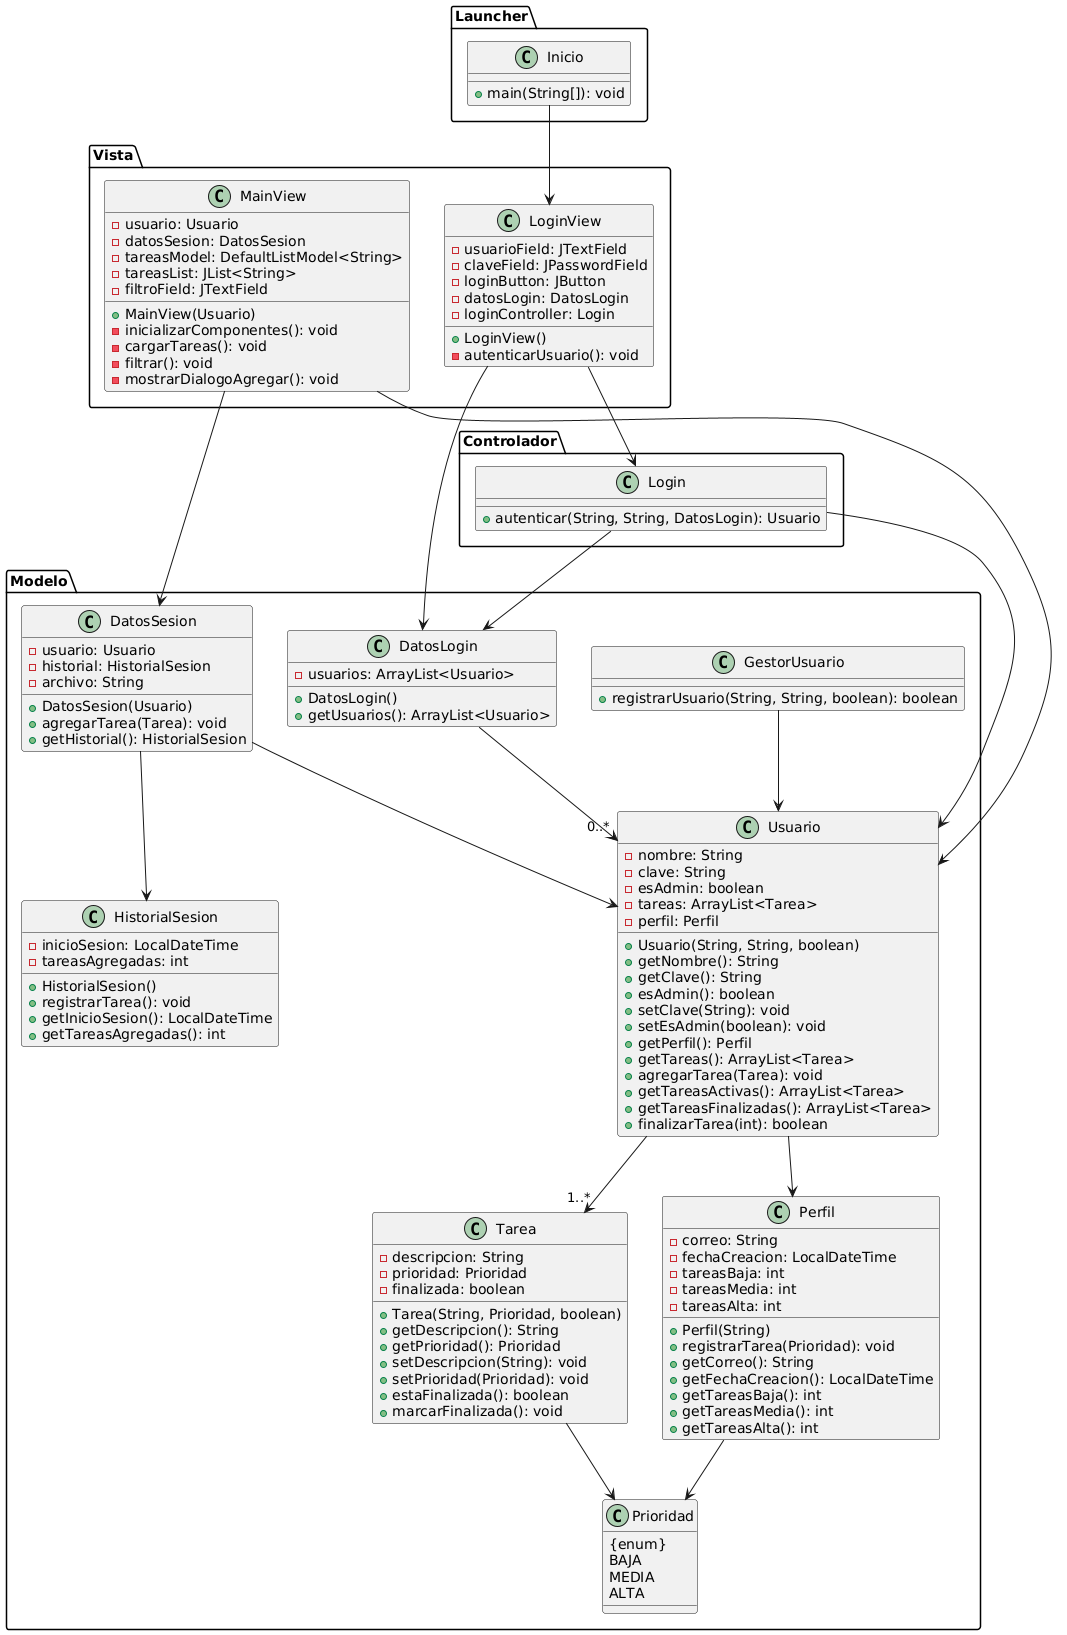

The diagram above was rendered by PlantUML. Its source (embedded in the PNG):
@startuml
' Paquetes
package Modelo {
    class Usuario {
        -nombre: String
        -clave: String
        -esAdmin: boolean
        -tareas: ArrayList<Tarea>
        -perfil: Perfil
        +Usuario(String, String, boolean)
        +getNombre(): String
        +getClave(): String
        +esAdmin(): boolean
        +setClave(String): void
        +setEsAdmin(boolean): void
        +getPerfil(): Perfil
        +getTareas(): ArrayList<Tarea>
        +agregarTarea(Tarea): void
        +getTareasActivas(): ArrayList<Tarea>
        +getTareasFinalizadas(): ArrayList<Tarea>
        +finalizarTarea(int): boolean
    }

    class Tarea {
        -descripcion: String
        -prioridad: Prioridad
        -finalizada: boolean
        +Tarea(String, Prioridad, boolean)
        +getDescripcion(): String
        +getPrioridad(): Prioridad
        +setDescripcion(String): void
        +setPrioridad(Prioridad): void
        +estaFinalizada(): boolean
        +marcarFinalizada(): void
    }

    class Prioridad {
        {enum}
        BAJA
        MEDIA
        ALTA
    }

    class Perfil {
        -correo: String
        -fechaCreacion: LocalDateTime
        -tareasBaja: int
        -tareasMedia: int
        -tareasAlta: int
        +Perfil(String)
        +registrarTarea(Prioridad): void
        +getCorreo(): String
        +getFechaCreacion(): LocalDateTime
        +getTareasBaja(): int
        +getTareasMedia(): int
        +getTareasAlta(): int
    }

    class HistorialSesion {
        -inicioSesion: LocalDateTime
        -tareasAgregadas: int
        +HistorialSesion()
        +registrarTarea(): void
        +getInicioSesion(): LocalDateTime
        +getTareasAgregadas(): int
    }

    class DatosLogin {
        -usuarios: ArrayList<Usuario>
        +DatosLogin()
        +getUsuarios(): ArrayList<Usuario>
    }

    class DatosSesion {
        -usuario: Usuario
        -historial: HistorialSesion
        -archivo: String
        +DatosSesion(Usuario)
        +agregarTarea(Tarea): void
        +getHistorial(): HistorialSesion
    }

    class GestorUsuario {
        +registrarUsuario(String, String, boolean): boolean
    }
}

package Controlador {
    class Login {
        +autenticar(String, String, DatosLogin): Usuario
    }
}

package Vista {
    class LoginView {
        -usuarioField: JTextField
        -claveField: JPasswordField
        -loginButton: JButton
        -datosLogin: DatosLogin
        -loginController: Login
        +LoginView()
        -autenticarUsuario(): void
    }

    class MainView {
        -usuario: Usuario
        -datosSesion: DatosSesion
        -tareasModel: DefaultListModel<String>
        -tareasList: JList<String>
        -filtroField: JTextField
        +MainView(Usuario)
        -inicializarComponentes(): void
        -cargarTareas(): void
        -filtrar(): void
        -mostrarDialogoAgregar(): void
    }
}

package Launcher {
    class Inicio {
        +main(String[]): void
    }
}

' Relaciones
Usuario --> Perfil
Usuario --> "1..*" Tarea
DatosSesion --> Usuario
DatosSesion --> HistorialSesion
DatosLogin --> "0..*" Usuario
Login --> DatosLogin
Login --> Usuario
GestorUsuario --> Usuario
LoginView --> Login
LoginView --> DatosLogin
MainView --> Usuario
MainView --> DatosSesion
Tarea --> Prioridad
Perfil --> Prioridad
Inicio --> LoginView
@enduml